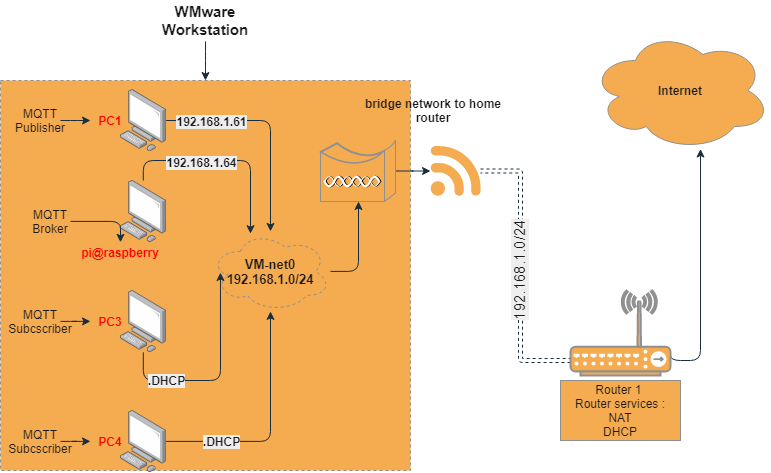

The diagram above was exported from draw.io. Its source (the exported page's mxGraphModel, read from the mxfile embedded in the PNG):
<mxGraphModel dx="1038" dy="580" grid="1" gridSize="10" guides="1" tooltips="1" connect="1" arrows="1" fold="1" page="1" pageScale="1" pageWidth="827" pageHeight="1169" background="#EEEEEE" math="0" shadow="0">
  <root>
    <mxCell id="0" />
    <mxCell id="1" parent="0" />
    <mxCell id="Pa5pkICK2w3USDkBtXp9-1" value="" style="whiteSpace=wrap;html=1;dashed=1;fillColor=#F5AB50;strokeColor=#909090;fontColor=#1A1A1A;" parent="1" vertex="1">
      <mxGeometry x="40" y="300" width="410" height="390" as="geometry" />
    </mxCell>
    <mxCell id="Pa5pkICK2w3USDkBtXp9-14" value="&lt;font style=&quot;font-size: 13px&quot;&gt;&lt;b&gt;VM-net0&lt;br&gt;192.168.1.0/24&lt;/b&gt;&lt;/font&gt;" style="ellipse;shape=cloud;whiteSpace=wrap;html=1;dashed=1;fillColor=#F5AB50;strokeColor=#909090;fontColor=#1A1A1A;" parent="1" vertex="1">
      <mxGeometry x="250" y="450.90000000000003" width="120" height="80" as="geometry" />
    </mxCell>
    <mxCell id="Pa5pkICK2w3USDkBtXp9-38" value="&#10;&#10;&lt;span style=&quot;font-family: helvetica; font-size: 12px; font-style: normal; font-weight: 400; letter-spacing: normal; text-align: center; text-indent: 0px; text-transform: none; word-spacing: 0px; display: inline; float: none;&quot;&gt;Router 1&amp;nbsp;&lt;/span&gt;&lt;br style=&quot;font-family: helvetica; font-size: 12px; font-style: normal; font-weight: 400; letter-spacing: normal; text-align: center; text-indent: 0px; text-transform: none; word-spacing: 0px;&quot;&gt;&lt;span style=&quot;font-family: helvetica; font-size: 12px; font-style: normal; font-weight: 400; letter-spacing: normal; text-align: center; text-indent: 0px; text-transform: none; word-spacing: 0px; display: inline; float: none;&quot;&gt;Router services :&lt;/span&gt;&lt;br style=&quot;font-family: helvetica; font-size: 12px; font-style: normal; font-weight: 400; letter-spacing: normal; text-align: center; text-indent: 0px; text-transform: none; word-spacing: 0px;&quot;&gt;&lt;span style=&quot;font-family: helvetica; font-size: 12px; font-style: normal; font-weight: 400; letter-spacing: normal; text-align: center; text-indent: 0px; text-transform: none; word-spacing: 0px; display: inline; float: none;&quot;&gt;NAT&lt;/span&gt;&lt;br style=&quot;font-family: helvetica; font-size: 12px; font-style: normal; font-weight: 400; letter-spacing: normal; text-align: center; text-indent: 0px; text-transform: none; word-spacing: 0px;&quot;&gt;&lt;span style=&quot;font-family: helvetica; font-size: 12px; font-style: normal; font-weight: 400; letter-spacing: normal; text-align: center; text-indent: 0px; text-transform: none; word-spacing: 0px; display: inline; float: none;&quot;&gt;DHCP&lt;/span&gt;&#10;&#10;" style="whiteSpace=wrap;html=1;labelBackgroundColor=none;labelBorderColor=none;fillColor=#F5AB50;strokeColor=#909090;fontColor=#1A1A1A;" parent="1" vertex="1">
      <mxGeometry x="600" y="600" width="120" height="60" as="geometry" />
    </mxCell>
    <mxCell id="Pa5pkICK2w3USDkBtXp9-16" style="edgeStyle=orthogonalEdgeStyle;orthogonalLoop=1;jettySize=auto;html=1;strokeColor=#182E3E;fontColor=#1A1A1A;labelBackgroundColor=#EEEEEE;" parent="1" source="Pa5pkICK2w3USDkBtXp9-2" target="Pa5pkICK2w3USDkBtXp9-14" edge="1">
      <mxGeometry relative="1" as="geometry" />
    </mxCell>
    <mxCell id="Pa5pkICK2w3USDkBtXp9-47" value="&lt;font style=&quot;font-size: 12px&quot;&gt;192.168.1.61&lt;/font&gt;" style="edgeLabel;align=center;verticalAlign=middle;resizable=0;points=[];fontStyle=1;horizontal=1;html=1;fontColor=#1A1A1A;labelBackgroundColor=#EEEEEE;" parent="Pa5pkICK2w3USDkBtXp9-16" vertex="1" connectable="0">
      <mxGeometry x="-0.6526" y="-3" relative="1" as="geometry">
        <mxPoint x="7.4" y="-3" as="offset" />
      </mxGeometry>
    </mxCell>
    <mxCell id="Pa5pkICK2w3USDkBtXp9-2" value="" style="points=[];aspect=fixed;html=1;align=center;shadow=0;dashed=0;image;image=img/lib/allied_telesis/computer_and_terminals/Personal_Computer.svg;fillColor=#F5AB50;strokeColor=#909090;fontColor=#1A1A1A;labelBackgroundColor=#EEEEEE;" parent="1" vertex="1">
      <mxGeometry x="160" y="309.1" width="45.6" height="61.800000000000004" as="geometry" />
    </mxCell>
    <mxCell id="Pa5pkICK2w3USDkBtXp9-18" style="edgeStyle=orthogonalEdgeStyle;orthogonalLoop=1;jettySize=auto;html=1;entryX=0.083;entryY=0.514;entryDx=0;entryDy=0;entryPerimeter=0;strokeColor=#182E3E;fontColor=#1A1A1A;labelBackgroundColor=#EEEEEE;" parent="1" source="Pa5pkICK2w3USDkBtXp9-3" target="Pa5pkICK2w3USDkBtXp9-14" edge="1">
      <mxGeometry relative="1" as="geometry">
        <Array as="points">
          <mxPoint x="183" y="600" />
          <mxPoint x="260" y="600" />
        </Array>
      </mxGeometry>
    </mxCell>
    <mxCell id="Pa5pkICK2w3USDkBtXp9-43" value="&lt;font style=&quot;font-size: 12px&quot;&gt;&lt;b&gt;.DHCP&lt;/b&gt;&lt;/font&gt;" style="edgeLabel;html=1;align=center;verticalAlign=middle;resizable=0;points=[];fontColor=#1A1A1A;labelBackgroundColor=#EEEEEE;" parent="Pa5pkICK2w3USDkBtXp9-18" vertex="1" connectable="0">
      <mxGeometry x="-0.5182" y="1" relative="1" as="geometry">
        <mxPoint as="offset" />
      </mxGeometry>
    </mxCell>
    <mxCell id="Pa5pkICK2w3USDkBtXp9-3" value="" style="points=[];aspect=fixed;html=1;align=center;shadow=0;dashed=0;image;image=img/lib/allied_telesis/computer_and_terminals/Personal_Computer.svg;fillColor=#F5AB50;strokeColor=#909090;fontColor=#1A1A1A;labelBackgroundColor=#EEEEEE;" parent="1" vertex="1">
      <mxGeometry x="160" y="510" width="45.6" height="61.800000000000004" as="geometry" />
    </mxCell>
    <mxCell id="Pa5pkICK2w3USDkBtXp9-45" style="edgeStyle=orthogonalEdgeStyle;orthogonalLoop=1;jettySize=auto;html=1;strokeColor=#182E3E;fontColor=#1A1A1A;labelBackgroundColor=#EEEEEE;" parent="1" source="Pa5pkICK2w3USDkBtXp9-4" target="Pa5pkICK2w3USDkBtXp9-14" edge="1">
      <mxGeometry relative="1" as="geometry">
        <Array as="points">
          <mxPoint x="183" y="380" />
          <mxPoint x="290" y="380" />
        </Array>
      </mxGeometry>
    </mxCell>
    <mxCell id="Pa5pkICK2w3USDkBtXp9-46" value="&lt;font style=&quot;font-size: 12px&quot;&gt;&lt;b&gt;192.168.1.64&lt;/b&gt;&lt;/font&gt;" style="edgeLabel;html=1;align=center;verticalAlign=middle;resizable=0;points=[];fontColor=#1A1A1A;labelBackgroundColor=#EEEEEE;" parent="Pa5pkICK2w3USDkBtXp9-45" vertex="1" connectable="0">
      <mxGeometry x="-0.5489" y="-1" relative="1" as="geometry">
        <mxPoint x="32.2" as="offset" />
      </mxGeometry>
    </mxCell>
    <mxCell id="Pa5pkICK2w3USDkBtXp9-4" value="" style="points=[];aspect=fixed;html=1;align=center;shadow=0;dashed=0;image;image=img/lib/allied_telesis/computer_and_terminals/Personal_Computer.svg;fillColor=#F5AB50;strokeColor=#909090;fontColor=#1A1A1A;labelBackgroundColor=#EEEEEE;" parent="1" vertex="1">
      <mxGeometry x="160" y="400" width="45.6" height="61.800000000000004" as="geometry" />
    </mxCell>
    <mxCell id="Pa5pkICK2w3USDkBtXp9-19" style="edgeStyle=orthogonalEdgeStyle;orthogonalLoop=1;jettySize=auto;html=1;strokeColor=#182E3E;fontColor=#1A1A1A;labelBackgroundColor=#EEEEEE;" parent="1" source="Pa5pkICK2w3USDkBtXp9-5" target="Pa5pkICK2w3USDkBtXp9-14" edge="1">
      <mxGeometry relative="1" as="geometry" />
    </mxCell>
    <mxCell id="Pa5pkICK2w3USDkBtXp9-40" value="&lt;font style=&quot;font-size: 12px&quot;&gt;&lt;b&gt;.DHCP&lt;/b&gt;&lt;/font&gt;" style="edgeLabel;html=1;align=center;verticalAlign=middle;resizable=0;points=[];fontColor=#1A1A1A;labelBackgroundColor=#EEEEEE;" parent="Pa5pkICK2w3USDkBtXp9-19" vertex="1" connectable="0">
      <mxGeometry x="-0.6894" y="-1" relative="1" as="geometry">
        <mxPoint x="18.4" y="-1" as="offset" />
      </mxGeometry>
    </mxCell>
    <mxCell id="Pa5pkICK2w3USDkBtXp9-5" value="" style="points=[];aspect=fixed;html=1;align=center;shadow=0;dashed=0;image;image=img/lib/allied_telesis/computer_and_terminals/Personal_Computer.svg;fillColor=#F5AB50;strokeColor=#909090;fontColor=#1A1A1A;labelBackgroundColor=#EEEEEE;" parent="1" vertex="1">
      <mxGeometry x="160" y="630" width="45.6" height="61.800000000000004" as="geometry" />
    </mxCell>
    <mxCell id="Pa5pkICK2w3USDkBtXp9-7" value="&lt;b&gt;&lt;font color=&quot;#ff0000&quot;&gt;PC1&lt;/font&gt;&lt;/b&gt;" style="text;html=1;strokeColor=none;fillColor=none;align=center;verticalAlign=middle;whiteSpace=wrap;dashed=1;fontColor=#1A1A1A;" parent="1" vertex="1">
      <mxGeometry x="130" y="330" width="40" height="20" as="geometry" />
    </mxCell>
    <mxCell id="Pa5pkICK2w3USDkBtXp9-8" value="&lt;font color=&quot;#ff0000&quot;&gt;&lt;b&gt;pi@raspberry&lt;/b&gt;&lt;/font&gt;" style="text;html=1;strokeColor=none;fillColor=none;align=center;verticalAlign=middle;whiteSpace=wrap;dashed=1;fontColor=#1A1A1A;" parent="1" vertex="1">
      <mxGeometry x="140" y="461.79999999999995" width="40" height="20" as="geometry" />
    </mxCell>
    <mxCell id="Pa5pkICK2w3USDkBtXp9-10" value="&lt;b&gt;&lt;font color=&quot;#ff0000&quot;&gt;PC3&lt;/font&gt;&lt;/b&gt;" style="text;html=1;strokeColor=none;fillColor=none;align=center;verticalAlign=middle;whiteSpace=wrap;dashed=1;fontColor=#1A1A1A;" parent="1" vertex="1">
      <mxGeometry x="130" y="530.9" width="40" height="20" as="geometry" />
    </mxCell>
    <mxCell id="Pa5pkICK2w3USDkBtXp9-11" value="&lt;b&gt;&lt;font color=&quot;#ff0000&quot;&gt;PC4&lt;/font&gt;&lt;/b&gt;" style="text;html=1;align=center;verticalAlign=middle;whiteSpace=wrap;dashed=1;fontColor=#1A1A1A;" parent="1" vertex="1">
      <mxGeometry x="130" y="650.9" width="40" height="20" as="geometry" />
    </mxCell>
    <mxCell id="Pa5pkICK2w3USDkBtXp9-22" style="edgeStyle=orthogonalEdgeStyle;orthogonalLoop=1;jettySize=auto;html=1;strokeColor=#182E3E;fontColor=#1A1A1A;labelBackgroundColor=#EEEEEE;" parent="1" source="Pa5pkICK2w3USDkBtXp9-14" target="Pa5pkICK2w3USDkBtXp9-20" edge="1">
      <mxGeometry relative="1" as="geometry">
        <Array as="points">
          <mxPoint x="398" y="491" />
        </Array>
      </mxGeometry>
    </mxCell>
    <mxCell id="Pa5pkICK2w3USDkBtXp9-24" style="edgeStyle=orthogonalEdgeStyle;orthogonalLoop=1;jettySize=auto;html=1;strokeColor=#182E3E;fontColor=#1A1A1A;labelBackgroundColor=#EEEEEE;" parent="1" source="Pa5pkICK2w3USDkBtXp9-20" target="Pa5pkICK2w3USDkBtXp9-23" edge="1">
      <mxGeometry relative="1" as="geometry" />
    </mxCell>
    <mxCell id="Pa5pkICK2w3USDkBtXp9-20" value="" style="shape=mxgraph.cisco.wireless.wireless_bridge;html=1;pointerEvents=1;dashed=0;strokeWidth=2;verticalLabelPosition=bottom;verticalAlign=top;align=center;outlineConnect=0;fillColor=#F5AB50;strokeColor=#909090;fontColor=#1A1A1A;" parent="1" vertex="1">
      <mxGeometry x="360" y="360" width="75" height="61" as="geometry" />
    </mxCell>
    <mxCell id="Pa5pkICK2w3USDkBtXp9-27" style="edgeStyle=orthogonalEdgeStyle;orthogonalLoop=1;jettySize=auto;html=1;shape=link;dashed=1;strokeColor=#182E3E;fontColor=#1A1A1A;labelBackgroundColor=#EEEEEE;" parent="1" source="Pa5pkICK2w3USDkBtXp9-23" target="Pa5pkICK2w3USDkBtXp9-30" edge="1">
      <mxGeometry relative="1" as="geometry">
        <mxPoint x="600" y="552.25" as="targetPoint" />
        <Array as="points">
          <mxPoint x="560" y="391" />
          <mxPoint x="560" y="580" />
        </Array>
      </mxGeometry>
    </mxCell>
    <mxCell id="Pa5pkICK2w3USDkBtXp9-55" value="192.168.1.0/24" style="edgeLabel;html=1;align=center;verticalAlign=middle;resizable=0;points=[];fontSize=15;fontFamily=Helvetica;horizontal=0;fontColor=#1A1A1A;labelBackgroundColor=#EEEEEE;" parent="Pa5pkICK2w3USDkBtXp9-27" vertex="1" connectable="0">
      <mxGeometry x="-0.2451" y="-1" relative="1" as="geometry">
        <mxPoint y="35.4" as="offset" />
      </mxGeometry>
    </mxCell>
    <mxCell id="Pa5pkICK2w3USDkBtXp9-23" value="" style="points=[[0.005,0.09,0],[0.08,0,0],[0.76,0.25,0],[1,0.92,0],[0.91,0.995,0],[0.57,0.995,0],[0.045,0.955,0],[0.005,0.43,0]];verticalLabelPosition=bottom;html=1;verticalAlign=top;aspect=fixed;align=center;pointerEvents=1;shape=mxgraph.cisco19.3g_4g_indicator;strokeColor=none;dashed=1;direction=east;fillColor=#F5AB50;fontColor=#1A1A1A;" parent="1" vertex="1">
      <mxGeometry x="470" y="365.5" width="50" height="50" as="geometry" />
    </mxCell>
    <mxCell id="Pa5pkICK2w3USDkBtXp9-32" style="edgeStyle=orthogonalEdgeStyle;orthogonalLoop=1;jettySize=auto;html=1;exitX=1;exitY=0.7;exitDx=0;exitDy=0;exitPerimeter=0;strokeColor=#182E3E;fontColor=#1A1A1A;labelBackgroundColor=#EEEEEE;" parent="1" source="Pa5pkICK2w3USDkBtXp9-30" target="Pa5pkICK2w3USDkBtXp9-35" edge="1">
      <mxGeometry relative="1" as="geometry">
        <mxPoint x="760" y="370" as="targetPoint" />
        <mxPoint x="720.96" y="574.0104999999999" as="sourcePoint" />
        <Array as="points">
          <mxPoint x="710" y="580" />
          <mxPoint x="740" y="580" />
        </Array>
      </mxGeometry>
    </mxCell>
    <mxCell id="Pa5pkICK2w3USDkBtXp9-30" value="" style="verticalAlign=top;verticalLabelPosition=bottom;labelPosition=center;align=center;html=1;outlineConnect=0;gradientDirection=north;strokeWidth=2;shape=mxgraph.networks.wireless_hub;fillColor=#F5AB50;strokeColor=#909090;fontColor=#1A1A1A;" parent="1" vertex="1">
      <mxGeometry x="610" y="510" width="100" height="85" as="geometry" />
    </mxCell>
    <mxCell id="Pa5pkICK2w3USDkBtXp9-35" value="&lt;b&gt;Internet&lt;/b&gt;" style="ellipse;shape=cloud;whiteSpace=wrap;html=1;fillColor=#F5AB50;strokeColor=#909090;fontColor=#1A1A1A;" parent="1" vertex="1">
      <mxGeometry x="630" y="250" width="180" height="120" as="geometry" />
    </mxCell>
    <mxCell id="RoEYZV6dKMHZNrKlH6EO-1" style="edgeStyle=orthogonalEdgeStyle;orthogonalLoop=1;jettySize=auto;html=1;strokeColor=#182E3E;fontColor=#1A1A1A;labelBackgroundColor=#EEEEEE;" parent="1" source="Pa5pkICK2w3USDkBtXp9-41" target="Pa5pkICK2w3USDkBtXp9-1" edge="1">
      <mxGeometry relative="1" as="geometry" />
    </mxCell>
    <mxCell id="Pa5pkICK2w3USDkBtXp9-41" value="&lt;span style=&quot;font-size: 15px;&quot;&gt;WMware Workstation&lt;/span&gt;" style="text;html=1;strokeColor=none;fillColor=none;align=center;verticalAlign=middle;whiteSpace=wrap;labelBackgroundColor=none;fontStyle=1;fontFamily=Helvetica;fontSize=15;fontColor=#1A1A1A;" parent="1" vertex="1">
      <mxGeometry x="215" y="220" width="60" height="40.9" as="geometry" />
    </mxCell>
    <mxCell id="Pa5pkICK2w3USDkBtXp9-51" style="edgeStyle=orthogonalEdgeStyle;orthogonalLoop=1;jettySize=auto;html=1;exitX=0.5;exitY=1;exitDx=0;exitDy=0;fontFamily=Helvetica;fontSize=15;strokeColor=#182E3E;fontColor=#1A1A1A;labelBackgroundColor=#EEEEEE;" parent="1" source="Pa5pkICK2w3USDkBtXp9-41" target="Pa5pkICK2w3USDkBtXp9-41" edge="1">
      <mxGeometry relative="1" as="geometry" />
    </mxCell>
    <mxCell id="RoEYZV6dKMHZNrKlH6EO-3" style="edgeStyle=orthogonalEdgeStyle;orthogonalLoop=1;jettySize=auto;html=1;entryX=0;entryY=0.5;entryDx=0;entryDy=0;strokeColor=#182E3E;fontColor=#1A1A1A;labelBackgroundColor=#EEEEEE;" parent="1" source="RoEYZV6dKMHZNrKlH6EO-2" target="Pa5pkICK2w3USDkBtXp9-7" edge="1">
      <mxGeometry relative="1" as="geometry" />
    </mxCell>
    <mxCell id="RoEYZV6dKMHZNrKlH6EO-2" value="MQTT&lt;br&gt;Publisher" style="text;html=1;strokeColor=none;fillColor=none;align=center;verticalAlign=middle;whiteSpace=wrap;fontColor=#1A1A1A;" parent="1" vertex="1">
      <mxGeometry x="60" y="330" width="40" height="20" as="geometry" />
    </mxCell>
    <mxCell id="RoEYZV6dKMHZNrKlH6EO-5" style="edgeStyle=orthogonalEdgeStyle;orthogonalLoop=1;jettySize=auto;html=1;strokeColor=#182E3E;fontColor=#1A1A1A;labelBackgroundColor=#EEEEEE;" parent="1" source="RoEYZV6dKMHZNrKlH6EO-4" target="Pa5pkICK2w3USDkBtXp9-8" edge="1">
      <mxGeometry relative="1" as="geometry" />
    </mxCell>
    <mxCell id="RoEYZV6dKMHZNrKlH6EO-4" value="MQTT&lt;br&gt;Broker" style="text;html=1;strokeColor=none;fillColor=none;align=center;verticalAlign=middle;whiteSpace=wrap;fontColor=#1A1A1A;" parent="1" vertex="1">
      <mxGeometry x="70" y="430.90000000000003" width="40" height="20" as="geometry" />
    </mxCell>
    <mxCell id="RoEYZV6dKMHZNrKlH6EO-7" style="edgeStyle=orthogonalEdgeStyle;orthogonalLoop=1;jettySize=auto;html=1;strokeColor=#182E3E;fontColor=#1A1A1A;labelBackgroundColor=#EEEEEE;" parent="1" source="RoEYZV6dKMHZNrKlH6EO-6" target="Pa5pkICK2w3USDkBtXp9-10" edge="1">
      <mxGeometry relative="1" as="geometry" />
    </mxCell>
    <mxCell id="RoEYZV6dKMHZNrKlH6EO-6" value="MQTT&lt;br&gt;Subcscriber" style="text;html=1;strokeColor=none;fillColor=none;align=center;verticalAlign=middle;whiteSpace=wrap;fontColor=#1A1A1A;" parent="1" vertex="1">
      <mxGeometry x="60" y="530.9" width="40" height="20" as="geometry" />
    </mxCell>
    <mxCell id="RoEYZV6dKMHZNrKlH6EO-9" style="edgeStyle=orthogonalEdgeStyle;orthogonalLoop=1;jettySize=auto;html=1;entryX=0;entryY=0.5;entryDx=0;entryDy=0;strokeColor=#182E3E;fontColor=#1A1A1A;labelBackgroundColor=#EEEEEE;" parent="1" source="RoEYZV6dKMHZNrKlH6EO-8" target="Pa5pkICK2w3USDkBtXp9-11" edge="1">
      <mxGeometry relative="1" as="geometry" />
    </mxCell>
    <mxCell id="RoEYZV6dKMHZNrKlH6EO-8" value="MQTT&lt;br&gt;Subcscriber" style="text;html=1;strokeColor=none;fillColor=none;align=center;verticalAlign=middle;whiteSpace=wrap;fontColor=#1A1A1A;" parent="1" vertex="1">
      <mxGeometry x="60" y="650.9" width="40" height="20" as="geometry" />
    </mxCell>
    <mxCell id="umv5A5w4GsUMiB0z5ddi-2" value="&lt;b&gt;bridge network to home router&lt;/b&gt;" style="text;html=1;strokeColor=none;fillColor=none;align=center;verticalAlign=middle;whiteSpace=wrap;fontColor=#1A1A1A;" vertex="1" parent="1">
      <mxGeometry x="390" y="320" width="166" height="20" as="geometry" />
    </mxCell>
  </root>
</mxGraphModel>